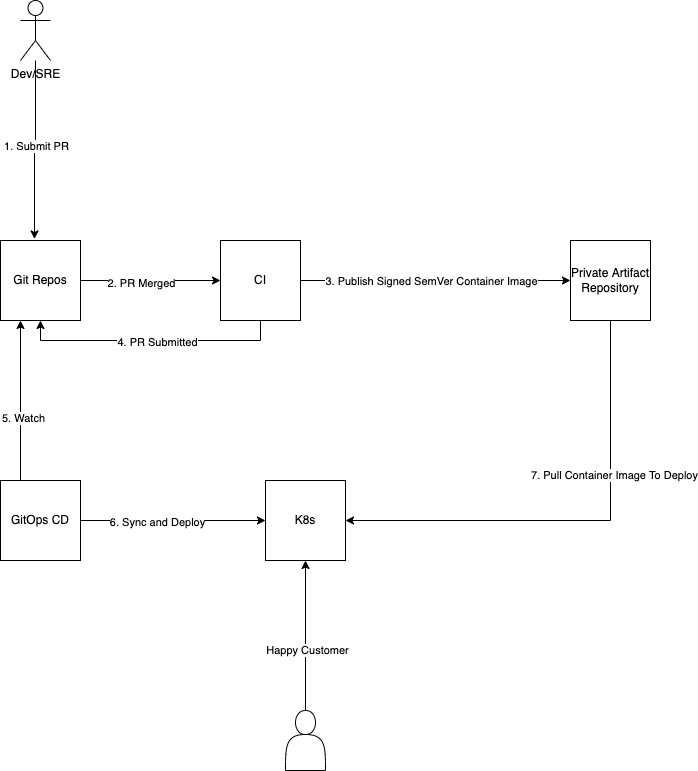

The diagram above was exported from draw.io. Its source (the exported page's mxGraphModel, read from the mxfile embedded in the PNG):
<mxGraphModel dx="1298" dy="680" grid="1" gridSize="10" guides="1" tooltips="1" connect="1" arrows="1" fold="1" page="1" pageScale="1" pageWidth="850" pageHeight="1100" math="0" shadow="0">
  <root>
    <mxCell id="0" />
    <mxCell id="1" parent="0" />
    <mxCell id="qJTofZdWFw3N7aaBkcxD-3" value="" style="edgeStyle=orthogonalEdgeStyle;rounded=0;orthogonalLoop=1;jettySize=auto;html=1;" edge="1" parent="1" source="qJTofZdWFw3N7aaBkcxD-1" target="qJTofZdWFw3N7aaBkcxD-2">
      <mxGeometry relative="1" as="geometry" />
    </mxCell>
    <mxCell id="qJTofZdWFw3N7aaBkcxD-6" value="2. PR Merged" style="edgeLabel;html=1;align=center;verticalAlign=middle;resizable=0;points=[];" vertex="1" connectable="0" parent="qJTofZdWFw3N7aaBkcxD-3">
      <mxGeometry x="-0.1429" y="-1" relative="1" as="geometry">
        <mxPoint y="1" as="offset" />
      </mxGeometry>
    </mxCell>
    <mxCell id="qJTofZdWFw3N7aaBkcxD-1" value="Git Repos" style="whiteSpace=wrap;html=1;aspect=fixed;" vertex="1" parent="1">
      <mxGeometry x="90" y="390" width="80" height="80" as="geometry" />
    </mxCell>
    <mxCell id="qJTofZdWFw3N7aaBkcxD-5" value="" style="edgeStyle=orthogonalEdgeStyle;rounded=0;orthogonalLoop=1;jettySize=auto;html=1;" edge="1" parent="1" source="qJTofZdWFw3N7aaBkcxD-2" target="qJTofZdWFw3N7aaBkcxD-4">
      <mxGeometry relative="1" as="geometry" />
    </mxCell>
    <mxCell id="qJTofZdWFw3N7aaBkcxD-7" value="3. Publish Signed SemVer Container Image" style="edgeLabel;html=1;align=center;verticalAlign=middle;resizable=0;points=[];" vertex="1" connectable="0" parent="qJTofZdWFw3N7aaBkcxD-5">
      <mxGeometry x="-0.2" y="1" relative="1" as="geometry">
        <mxPoint x="22" y="1" as="offset" />
      </mxGeometry>
    </mxCell>
    <mxCell id="qJTofZdWFw3N7aaBkcxD-9" style="edgeStyle=orthogonalEdgeStyle;rounded=0;orthogonalLoop=1;jettySize=auto;html=1;entryX=0.5;entryY=1;entryDx=0;entryDy=0;exitX=0.5;exitY=1;exitDx=0;exitDy=0;" edge="1" parent="1" source="qJTofZdWFw3N7aaBkcxD-2" target="qJTofZdWFw3N7aaBkcxD-1">
      <mxGeometry relative="1" as="geometry" />
    </mxCell>
    <mxCell id="qJTofZdWFw3N7aaBkcxD-10" value="4. PR Submitted" style="edgeLabel;html=1;align=center;verticalAlign=middle;resizable=0;points=[];" vertex="1" connectable="0" parent="qJTofZdWFw3N7aaBkcxD-9">
      <mxGeometry x="-0.0462" y="1" relative="1" as="geometry">
        <mxPoint as="offset" />
      </mxGeometry>
    </mxCell>
    <mxCell id="qJTofZdWFw3N7aaBkcxD-2" value="CI" style="whiteSpace=wrap;html=1;aspect=fixed;" vertex="1" parent="1">
      <mxGeometry x="310" y="390" width="80" height="80" as="geometry" />
    </mxCell>
    <mxCell id="qJTofZdWFw3N7aaBkcxD-23" style="edgeStyle=orthogonalEdgeStyle;rounded=0;orthogonalLoop=1;jettySize=auto;html=1;exitX=0.5;exitY=1;exitDx=0;exitDy=0;entryX=1;entryY=0.5;entryDx=0;entryDy=0;" edge="1" parent="1" source="qJTofZdWFw3N7aaBkcxD-4" target="qJTofZdWFw3N7aaBkcxD-14">
      <mxGeometry relative="1" as="geometry" />
    </mxCell>
    <mxCell id="qJTofZdWFw3N7aaBkcxD-24" value="7. Pull Container Image To Deploy" style="edgeLabel;html=1;align=center;verticalAlign=middle;resizable=0;points=[];" vertex="1" connectable="0" parent="qJTofZdWFw3N7aaBkcxD-23">
      <mxGeometry x="-0.3403" y="3" relative="1" as="geometry">
        <mxPoint y="1" as="offset" />
      </mxGeometry>
    </mxCell>
    <mxCell id="qJTofZdWFw3N7aaBkcxD-4" value="Private Artifact Repository" style="whiteSpace=wrap;html=1;aspect=fixed;" vertex="1" parent="1">
      <mxGeometry x="660" y="390" width="80" height="80" as="geometry" />
    </mxCell>
    <mxCell id="qJTofZdWFw3N7aaBkcxD-12" style="edgeStyle=orthogonalEdgeStyle;rounded=0;orthogonalLoop=1;jettySize=auto;html=1;exitX=0.25;exitY=0;exitDx=0;exitDy=0;entryX=0.25;entryY=1;entryDx=0;entryDy=0;" edge="1" parent="1" source="qJTofZdWFw3N7aaBkcxD-11" target="qJTofZdWFw3N7aaBkcxD-1">
      <mxGeometry relative="1" as="geometry" />
    </mxCell>
    <mxCell id="qJTofZdWFw3N7aaBkcxD-13" value="5. Watch" style="edgeLabel;html=1;align=center;verticalAlign=middle;resizable=0;points=[];" vertex="1" connectable="0" parent="qJTofZdWFw3N7aaBkcxD-12">
      <mxGeometry x="-0.2062" y="-2" relative="1" as="geometry">
        <mxPoint y="1" as="offset" />
      </mxGeometry>
    </mxCell>
    <mxCell id="qJTofZdWFw3N7aaBkcxD-15" style="edgeStyle=orthogonalEdgeStyle;rounded=0;orthogonalLoop=1;jettySize=auto;html=1;entryX=0;entryY=0.5;entryDx=0;entryDy=0;" edge="1" parent="1" source="qJTofZdWFw3N7aaBkcxD-11" target="qJTofZdWFw3N7aaBkcxD-14">
      <mxGeometry relative="1" as="geometry" />
    </mxCell>
    <mxCell id="qJTofZdWFw3N7aaBkcxD-17" value="6. Sync and Deploy" style="edgeLabel;html=1;align=center;verticalAlign=middle;resizable=0;points=[];" vertex="1" connectable="0" parent="qJTofZdWFw3N7aaBkcxD-15">
      <mxGeometry x="-0.1784" relative="1" as="geometry">
        <mxPoint y="1" as="offset" />
      </mxGeometry>
    </mxCell>
    <mxCell id="qJTofZdWFw3N7aaBkcxD-11" value="GitOps CD" style="whiteSpace=wrap;html=1;aspect=fixed;" vertex="1" parent="1">
      <mxGeometry x="90" y="630" width="80" height="80" as="geometry" />
    </mxCell>
    <mxCell id="qJTofZdWFw3N7aaBkcxD-14" value="K8s" style="whiteSpace=wrap;html=1;aspect=fixed;" vertex="1" parent="1">
      <mxGeometry x="355" y="630" width="80" height="80" as="geometry" />
    </mxCell>
    <mxCell id="qJTofZdWFw3N7aaBkcxD-21" style="edgeStyle=orthogonalEdgeStyle;rounded=0;orthogonalLoop=1;jettySize=auto;html=1;entryX=0.425;entryY=-0.019;entryDx=0;entryDy=0;entryPerimeter=0;" edge="1" parent="1" source="qJTofZdWFw3N7aaBkcxD-19" target="qJTofZdWFw3N7aaBkcxD-1">
      <mxGeometry relative="1" as="geometry" />
    </mxCell>
    <mxCell id="qJTofZdWFw3N7aaBkcxD-22" value="1. Submit PR" style="edgeLabel;html=1;align=center;verticalAlign=middle;resizable=0;points=[];" vertex="1" connectable="0" parent="qJTofZdWFw3N7aaBkcxD-21">
      <mxGeometry x="-0.0531" relative="1" as="geometry">
        <mxPoint as="offset" />
      </mxGeometry>
    </mxCell>
    <mxCell id="qJTofZdWFw3N7aaBkcxD-19" value="Dev/SRE" style="shape=umlActor;verticalLabelPosition=bottom;verticalAlign=top;html=1;outlineConnect=0;" vertex="1" parent="1">
      <mxGeometry x="110" y="150" width="30" height="60" as="geometry" />
    </mxCell>
    <mxCell id="qJTofZdWFw3N7aaBkcxD-26" style="edgeStyle=orthogonalEdgeStyle;rounded=0;orthogonalLoop=1;jettySize=auto;html=1;entryX=0.5;entryY=1;entryDx=0;entryDy=0;" edge="1" parent="1" source="qJTofZdWFw3N7aaBkcxD-25" target="qJTofZdWFw3N7aaBkcxD-14">
      <mxGeometry relative="1" as="geometry" />
    </mxCell>
    <mxCell id="qJTofZdWFw3N7aaBkcxD-27" value="Happy Customer" style="edgeLabel;html=1;align=center;verticalAlign=middle;resizable=0;points=[];" vertex="1" connectable="0" parent="qJTofZdWFw3N7aaBkcxD-26">
      <mxGeometry x="-0.18" y="-1" relative="1" as="geometry">
        <mxPoint y="1" as="offset" />
      </mxGeometry>
    </mxCell>
    <mxCell id="qJTofZdWFw3N7aaBkcxD-25" value="" style="shape=actor;whiteSpace=wrap;html=1;" vertex="1" parent="1">
      <mxGeometry x="375" y="860" width="40" height="60" as="geometry" />
    </mxCell>
  </root>
</mxGraphModel>